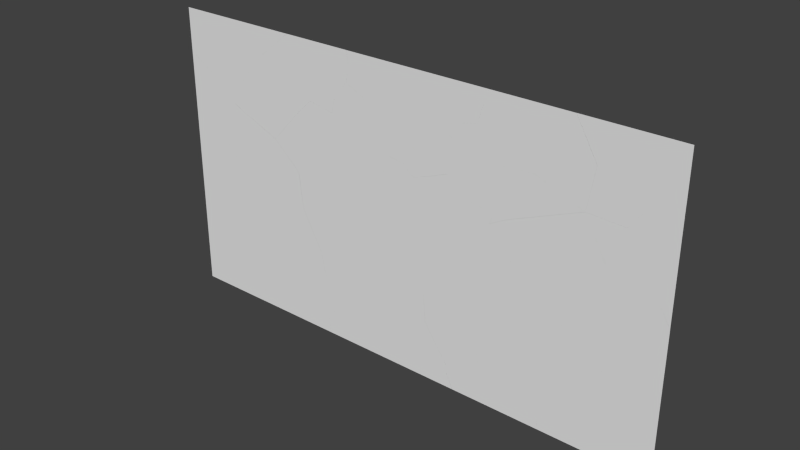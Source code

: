 # Source: shatterPlane.blend  (saved by Blender 2.70.0; exported with 4.5.12 LTS)
import bpy
from mathutils import Matrix  # noqa: F401  (used for matrix-valued properties, if any)

bpy.ops.wm.read_factory_settings(use_empty=True)
scene = bpy.context.scene
scene.name = 'Scene'

# ---- collections
col_collection_1 = bpy.data.collections.new('Collection 1'); scene.collection.children.link(col_collection_1)

# ---- world
world_world = bpy.data.worlds.new('World'); scene.world = world_world
world_world.color = (0.05088, 0.05088, 0.05088)
world_world.use_sun_shadow = False
world_world.sun_shadow_jitter_overblur = 0.0
world_world.cycles.sampling_method = 'MANUAL'
world_world.cycles.sample_map_resolution = 256

# ---- meshes
me_plane_053 = bpy.data.meshes.new('Plane.053')
me_plane_053.from_pydata([(0.09035, -9.404e-08, -0.00798), (0.04489, -2.934e-08, 0.03211), (-0.05701, 1.693e-08, 0.05427), (-0.002378, -8.535e-08, -0.06133), (-0.07418, 1.469e-07, -0.0002599), (0.03685, -8.902e-08, -0.03876)], [], [(0, 1, 2, 4, 3, 5)])
_uv = me_plane_053.uv_layers.new(name='UVMap')
_uv.uv.foreach_set('vector', [0.5009, 0.5008, 0.4953, 0.5096, 0.4828, 0.5144, 0.4807, 0.5025, 0.4895, 0.4891, 0.4943, 0.4941])
me_plane_053.use_remesh_preserve_volume = False
me_plane_053.use_remesh_preserve_attributes = False
me_plane_053.use_mirror_vertex_groups = False
me_plane_053.update()
me_plane_052 = bpy.data.meshes.new('Plane.052')
me_plane_052.from_pydata([(-0.01693, -1.835e-08, -0.06682), (-0.08402, -3.393e-08, 0.02877), (0.0887, -2.825e-08, -0.00606), (0.01689, 2.04e-07, 0.05501)], [], [(2, 3, 1, 0)])
_uv = me_plane_052.uv_layers.new(name='UVMap')
_uv.uv.foreach_set('vector', [0.4895, 0.4891, 0.4807, 0.5025, 0.4682, 0.4968, 0.4765, 0.4758])
me_plane_052.use_remesh_preserve_volume = False
me_plane_052.use_remesh_preserve_attributes = False
me_plane_052.use_mirror_vertex_groups = False
me_plane_052.update()
me_plane_051 = bpy.data.meshes.new('Plane.051')
me_plane_051.from_pydata([(0.005394, 1.409e-07, 0.08371), (-0.09817, -8.644e-08, -0.07758), (0.1218, -2.476e-08, -0.01896), (0.01992, 2.152e-08, 0.00319), (0.00274, 1.515e-07, -0.05134)], [], [(2, 0, 1, 4, 3)])
_uv = me_plane_051.uv_layers.new(name='UVMap')
_uv.uv.foreach_set('vector', [0.4953, 0.5096, 0.481, 0.532, 0.4682, 0.4968, 0.4807, 0.5025, 0.4828, 0.5144])
me_plane_051.use_remesh_preserve_volume = False
me_plane_051.use_remesh_preserve_attributes = False
me_plane_051.use_mirror_vertex_groups = False
me_plane_051.update()
me_plane_050 = bpy.data.meshes.new('Plane.050')
me_plane_050.from_pydata([(-0.1012, -2.251e-07, -0.009996), (0.0355, -2.283e-07, -0.06011), (0.1127, 2.465e-07, -0.0008554), (0.02863, 3.646e-07, 0.01735), (-0.008242, 3.543e-07, 0.08099)], [], [(2, 3, 4, 0, 1)])
_uv = me_plane_050.uv_layers.new(name='UVMap')
_uv.uv.foreach_set('vector', [0.5073, 0.534, 0.497, 0.538, 0.4924, 0.5519, 0.481, 0.532, 0.4978, 0.5211])
me_plane_050.use_remesh_preserve_volume = False
me_plane_050.use_remesh_preserve_attributes = False
me_plane_050.use_mirror_vertex_groups = False
me_plane_050.update()
me_plane_049 = bpy.data.meshes.new('Plane.049')
me_plane_049.from_pydata([(-0.1532, 8.591e-08, 0.06026), (0.008726, -1.445e-07, -0.08251), (-0.03674, -7.978e-08, -0.04241), (0.1014, 2.944e-09, 0.0334), (-0.01646, 8.265e-08, 0.01015), (0.06071, 5.575e-07, 0.0694)], [], [(3, 5, 4, 0, 2, 1)])
_uv = me_plane_049.uv_layers.new(name='UVMap')
_uv.uv.foreach_set('vector', [0.5123, 0.5262, 0.5073, 0.534, 0.4978, 0.5211, 0.481, 0.532, 0.4953, 0.5096, 0.5009, 0.5008])
me_plane_049.use_remesh_preserve_volume = False
me_plane_049.use_remesh_preserve_attributes = False
me_plane_049.use_mirror_vertex_groups = False
me_plane_049.update()
me_plane_048 = bpy.data.meshes.new('Plane.048')
me_plane_048.from_pydata([(0.09487, 1.066e-07, -0.04362), (-0.09379, -1.27e-07, -0.03614), (-0.001082, 2.043e-08, 0.07976)], [], [(0, 2, 1)])
_uv = me_plane_048.uv_layers.new(name='UVMap')
_uv.uv.foreach_set('vector', [0.5241, 0.4992, 0.5123, 0.5262, 0.5009, 0.5008])
me_plane_048.use_remesh_preserve_volume = False
me_plane_048.use_remesh_preserve_attributes = False
me_plane_048.use_mirror_vertex_groups = False
me_plane_048.update()
me_plane_047 = bpy.data.meshes.new('Plane.047')
me_plane_047.from_pydata([(0.004728, -1.495e-07, -0.04922), (0.09197, 1.915e-07, 0.02087), (-0.09669, -4.202e-08, 0.02835)], [], [(2, 0, 1)])
_uv = me_plane_047.uv_layers.new(name='UVMap')
_uv.uv.foreach_set('vector', [0.5009, 0.5008, 0.5134, 0.4838, 0.5241, 0.4992])
me_plane_047.use_remesh_preserve_volume = False
me_plane_047.use_remesh_preserve_attributes = False
me_plane_047.use_mirror_vertex_groups = False
me_plane_047.update()
me_plane_046 = bpy.data.meshes.new('Plane.046')
me_plane_046.from_pydata([(0.09763, -2.58e-07, 0.009167), (0.03323, 3.593e-07, -0.06866), (-0.003797, -1.505e-07, 0.08673), (-0.0573, -1.454e-07, 0.05595), (0.0126, 3.097e-07, -0.07707), (-0.08137, 1.14e-07, -0.04982)], [], [(3, 5, 4, 1, 0, 2)])
_uv = me_plane_046.uv_layers.new(name='UVMap')
_uv.uv.foreach_set('vector', [0.4943, 0.4941, 0.4914, 0.4709, 0.5029, 0.465, 0.5055, 0.4668, 0.5134, 0.4838, 0.5009, 0.5008])
me_plane_046.use_remesh_preserve_volume = False
me_plane_046.use_remesh_preserve_attributes = False
me_plane_046.use_mirror_vertex_groups = False
me_plane_046.update()
me_plane_045 = bpy.data.meshes.new('Plane.045')
me_plane_045.from_pydata([(0.03557, 1.054e-07, -0.07241), (-0.1018, -1.501e-07, 0.008817), (0.003792, -1.6e-07, 0.06958), (0.04302, -1.636e-07, 0.09215), (0.1129, 2.915e-07, -0.04087), (0.01895, 9.582e-08, -0.01362)], [], [(1, 0, 4, 5, 3, 2)])
_uv = me_plane_045.uv_layers.new(name='UVMap')
_uv.uv.foreach_set('vector', [0.4765, 0.4758, 0.4934, 0.4581, 0.5029, 0.465, 0.4914, 0.4709, 0.4943, 0.4941, 0.4895, 0.4891])
me_plane_045.use_remesh_preserve_volume = False
me_plane_045.use_remesh_preserve_attributes = False
me_plane_045.use_mirror_vertex_groups = False
me_plane_045.update()
me_plane_044 = bpy.data.meshes.new('Plane.044')
me_plane_044.from_pydata([(0.06022, 2.481e-07, 0.03136), (-0.07718, -7.347e-09, 0.1126), (0.1582, 4.838e-07, 0.07131), (0.1582, -4.646e-07, -0.05463), (-0.2109, 5.186e-09, 0.03566), (0.05455, 5.151e-07, -0.1208), (0.1376, 4.342e-07, 0.0629)], [], [(4, 5, 3, 2, 6, 0, 1)])
_uv = me_plane_044.uv_layers.new(name='UVMap')
_uv.uv.foreach_set('vector', [0.4601, 0.459, 0.4927, 0.4248, 0.5055, 0.4393, 0.5055, 0.4668, 0.5029, 0.465, 0.4934, 0.4581, 0.4765, 0.4758])
me_plane_044.use_remesh_preserve_volume = False
me_plane_044.use_remesh_preserve_attributes = False
me_plane_044.use_mirror_vertex_groups = False
me_plane_044.update()
me_plane_043 = bpy.data.meshes.new('Plane.043')
me_plane_043.from_pydata([(-0.53, -2.672e-07, 0.3015), (0.6769, 2.571e-07, 0.05674), (0.5575, 2.96e-07, -0.1822), (0.08967, 3.277e-07, -0.3765), (-0.4016, -2.142e-07, -0.02383), (-0.3475, -1.897e-07, -0.1745), (0.01196, 3.049e-07, -0.2364), (-0.2601, 1.995e-07, 0.4102), (0.08202, 2.454e-07, 0.1284), (0.4615, 7.384e-07, 0.0763), (0.4174, 7.645e-07, -0.08431)], [], [(1, 10, 9, 8, 7, 0, 4, 5, 6, 3, 2)])
_uv = me_plane_043.uv_layers.new(name='UVMap')
_uv.uv.foreach_set('vector', [0.7137, 0.6407, 0.6817, 0.6099, 0.6872, 0.645, 0.6405, 0.6564, 0.5984, 0.7181, 0.5652, 0.6943, 0.581, 0.6231, 0.5876, 0.5902, 0.6319, 0.5766, 0.6414, 0.546, 0.699, 0.5885])
me_plane_043.use_remesh_preserve_volume = False
me_plane_043.use_remesh_preserve_attributes = False
me_plane_043.use_mirror_vertex_groups = False
me_plane_043.update()
me_plane_042 = bpy.data.meshes.new('Plane.042')
me_plane_042.from_pydata([(-0.1113, -9.302e-07, 0.4982), (0.5083, -3.353e-07, -0.1797), (0.1328, -3.244e-07, -0.2465), (-0.3636, 6.123e-07, -0.04862), (-0.09616, 1.579e-07, -0.2333), (0.01704, -8.772e-07, 0.1729), (0.07121, -8.526e-07, 0.02227), (0.4306, -3.581e-07, -0.03962)], [], [(1, 7, 6, 5, 0, 3, 4, 2)])
_uv = me_plane_042.uv_layers.new(name='UVMap')
_uv.uv.foreach_set('vector', [0.6414, 0.546, 0.6319, 0.5766, 0.5876, 0.5902, 0.581, 0.6231, 0.5652, 0.6943, 0.5341, 0.5747, 0.567, 0.5343, 0.5952, 0.5314])
me_plane_042.use_remesh_preserve_volume = False
me_plane_042.use_remesh_preserve_attributes = False
me_plane_042.use_mirror_vertex_groups = False
me_plane_042.update()
me_plane_041 = bpy.data.meshes.new('Plane.041')
me_plane_041.from_pydata([(0.4559, -2.035e-07, 0.3336), (0.0803, -1.926e-07, 0.2668), (-0.2928, 8.016e-07, 0.1114), (-0.2771, -1.189e-07, -0.1858), (0.1596, 3.413e-07, -0.03697), (0.008481, 8.105e-07, 0.05679), (0.3909, -1.151e-06, 0.2053), (0.0924, -8.522e-08, -0.3923), (-0.09382, -1.022e-07, -0.2882)], [], [(3, 8, 7, 4, 5, 6, 0, 1, 2)])
_uv = me_plane_041.uv_layers.new(name='UVMap')
_uv.uv.foreach_set('vector', [0.5512, 0.4324, 0.5738, 0.41, 0.5967, 0.3872, 0.605, 0.4649, 0.5864, 0.4854, 0.6334, 0.5179, 0.6414, 0.546, 0.5952, 0.5314, 0.5493, 0.4974])
me_plane_041.use_remesh_preserve_volume = False
me_plane_041.use_remesh_preserve_attributes = False
me_plane_041.use_mirror_vertex_groups = False
me_plane_041.update()
me_plane_040 = bpy.data.meshes.new('Plane.040')
me_plane_040.from_pydata([(-0.1891, -1.221e-07, 0.04284), (-0.1018, 2.19e-07, 0.1129), (0.1029, 4.724e-07, 0.1048), (0.1185, -4.481e-07, -0.1924)], [], [(0, 3, 2, 1)])
_uv = me_plane_040.uv_layers.new(name='UVMap')
_uv.uv.foreach_set('vector', [0.5134, 0.4838, 0.5512, 0.4324, 0.5493, 0.4974, 0.5241, 0.4992])
me_plane_040.use_remesh_preserve_volume = False
me_plane_040.use_remesh_preserve_attributes = False
me_plane_040.use_mirror_vertex_groups = False
me_plane_040.update()
me_plane_039 = bpy.data.meshes.new('Plane.039')
me_plane_039.from_pydata([(-0.1634, 2.178e-07, -0.1354), (0.4144, -5.23e-07, 0.01186), (0.0413, 4.712e-07, -0.1435), (-0.08201, 4.137e-07, 0.2097), (-0.2594, 1.316e-07, -0.01199), (0.1854, -4.071e-08, 0.0251)], [], [(1, 5, 3, 4, 0, 2)])
_uv = me_plane_039.uv_layers.new(name='UVMap')
_uv.uv.foreach_set('vector', [0.5952, 0.5314, 0.567, 0.5343, 0.5341, 0.5747, 0.5123, 0.5262, 0.5241, 0.4992, 0.5493, 0.4974])
me_plane_039.use_remesh_preserve_volume = False
me_plane_039.use_remesh_preserve_attributes = False
me_plane_039.use_mirror_vertex_groups = False
me_plane_039.update()
me_plane_038 = bpy.data.meshes.new('Plane.038')
me_plane_038.from_pydata([(-0.1491, -3.401e-08, -0.1628), (-0.2964, 1.756e-07, -0.0329), (0.2829, 1.65e-07, 0.03206), (0.1055, -1.17e-07, -0.1897), (-0.0253, -3.392e-07, 0.1539), (-0.01913, -3.711e-07, 0.3493), (0.05456, 1.119e-06, 0.1235), (0.06477, 4.375e-07, -0.1537), (-0.01927, 5.557e-07, -0.1355), (-0.05614, 5.453e-07, -0.07183)], [], [(2, 6, 5, 4, 1, 0, 9, 8, 7, 3)])
_uv = me_plane_038.uv_layers.new(name='UVMap')
_uv.uv.foreach_set('vector', [0.5341, 0.5747, 0.506, 0.5947, 0.497, 0.644, 0.4962, 0.6013, 0.4629, 0.5604, 0.481, 0.532, 0.4924, 0.5519, 0.497, 0.538, 0.5073, 0.534, 0.5123, 0.5262])
me_plane_038.use_remesh_preserve_volume = False
me_plane_038.use_remesh_preserve_attributes = False
me_plane_038.use_mirror_vertex_groups = False
me_plane_038.update()
me_plane_037 = bpy.data.meshes.new('Plane.037')
me_plane_037.from_pydata([(-0.4615, -2.498e-07, -0.104), (-0.3082, 7.609e-07, -0.3601), (0.5233, -7.922e-07, 0.2517), (0.2711, 7.503e-07, -0.2952), (-0.0371, 2.46e-07, -0.1734), (-0.03093, 2.142e-07, 0.02204), (0.04276, 1.704e-06, -0.2037), (-0.2446, -2.887e-07, 0.1352), (-0.2356, -3.216e-07, 0.337), (0.06429, -3.147e-07, 0.2948), (0.2149, 1.954e-07, 0.1371)], [], [(2, 10, 9, 8, 7, 0, 1, 4, 5, 6, 3)])
_uv = me_plane_037.uv_layers.new(name='UVMap')
_uv.uv.foreach_set('vector', [0.5652, 0.6943, 0.5272, 0.6692, 0.5087, 0.7037, 0.4718, 0.7129, 0.4707, 0.6688, 0.444, 0.6165, 0.4629, 0.5604, 0.4962, 0.6013, 0.497, 0.644, 0.506, 0.5947, 0.5341, 0.5747])
me_plane_037.use_remesh_preserve_volume = False
me_plane_037.use_remesh_preserve_attributes = False
me_plane_037.use_mirror_vertex_groups = False
me_plane_037.update()
me_plane_036 = bpy.data.meshes.new('Plane.036')
me_plane_036.from_pydata([(-0.2906, -8.645e-07, 0.067), (0.02939, -3.955e-07, 0.1622), (0.278, -4.254e-07, 0.3454), (0.4313, 5.853e-07, 0.08932), (-0.1763, 1.545e-07, -0.2402), (-0.5378, -3.479e-07, -0.1298), (0.3103, 6.117e-07, -0.07297), (0.1032, -3.483e-07, -0.1278), (-0.03388, 1.598e-07, -0.2729)], [], [(3, 2, 1, 0, 5, 4, 8, 7, 6)])
_uv = me_plane_036.uv_layers.new(name='UVMap')
_uv.uv.foreach_set('vector', [0.4629, 0.5604, 0.444, 0.6165, 0.4134, 0.5764, 0.374, 0.5556, 0.3436, 0.5125, 0.3881, 0.4884, 0.4056, 0.4812, 0.4225, 0.513, 0.448, 0.525])
me_plane_036.use_remesh_preserve_volume = False
me_plane_036.use_remesh_preserve_attributes = False
me_plane_036.use_mirror_vertex_groups = False
me_plane_036.update()
me_plane_035 = bpy.data.meshes.new('Plane.035')
me_plane_035.from_pydata([(0.2582, 1.333e-07, 0.141), (0.2217, -7.846e-08, -0.1158), (0.1108, 3.43e-07, 0.271), (0.08796, -6.593e-08, -0.1928), (-0.01014, 3.694e-07, 0.1087), (-0.2172, -5.906e-07, 0.05386), (0.1546, -9.404e-08, -0.02025), (-0.3543, -8.247e-08, -0.09126)], [], [(0, 2, 4, 5, 7, 3, 1, 6)])
_uv = me_plane_035.uv_layers.new(name='UVMap')
_uv.uv.foreach_set('vector', [0.481, 0.532, 0.4629, 0.5604, 0.448, 0.525, 0.4225, 0.513, 0.4056, 0.4812, 0.4601, 0.459, 0.4765, 0.4758, 0.4682, 0.4968])
me_plane_035.use_remesh_preserve_volume = False
me_plane_035.use_remesh_preserve_attributes = False
me_plane_035.use_mirror_vertex_groups = False
me_plane_035.update()
me_plane_034 = bpy.data.meshes.new('Plane.034')
me_plane_034.from_pydata([(0.1673, -2.756e-07, -0.06252), (-0.2162, 7.308e-07, -0.293), (0.4986, -2.993e-07, 0.08264), (-0.0861, -3.212e-07, 0.2168), (0.05627, -3.158e-07, 0.1841), (-0.3128, 6.853e-07, -0.01371)], [], [(3, 5, 1, 0, 2, 4)])
_uv = me_plane_034.uv_layers.new(name='UVMap')
_uv.uv.foreach_set('vector', [0.3881, 0.4884, 0.3602, 0.4379, 0.3721, 0.3769, 0.4193, 0.4273, 0.4601, 0.459, 0.4056, 0.4812])
me_plane_034.use_remesh_preserve_volume = False
me_plane_034.use_remesh_preserve_attributes = False
me_plane_034.use_mirror_vertex_groups = False
me_plane_034.update()
me_plane_033 = bpy.data.meshes.new('Plane.033')
me_plane_033.from_pydata([(-0.2886, 1.538e-07, 0.09016), (0.08355, -7.604e-07, -0.2456), (0.0427, 1.301e-07, 0.2353), (0.3082, 6.401e-07, 0.07882), (-0.1908, -7.721e-07, -0.1737)], [], [(0, 4, 1, 3, 2)])
_uv = me_plane_033.uv_layers.new(name='UVMap')
_uv.uv.foreach_set('vector', [0.4193, 0.4273, 0.4313, 0.3696, 0.4651, 0.3538, 0.4927, 0.4248, 0.4601, 0.459])
me_plane_033.use_remesh_preserve_volume = False
me_plane_033.use_remesh_preserve_attributes = False
me_plane_033.use_mirror_vertex_groups = False
me_plane_033.update()
me_plane_032 = bpy.data.meshes.new('Plane.032')
me_plane_032.from_pydata([(-0.04985, -6.035e-08, 0.2247), (-0.1142, 5.569e-07, 0.1468), (-0.1142, -3.915e-07, 0.02089), (0.2577, -3.863e-07, -0.01056), (-0.2179, 5.882e-07, -0.04533), (-0.07704, -3.551e-07, -0.2021)], [], [(4, 5, 3, 0, 1, 2)])
_uv = me_plane_032.uv_layers.new(name='UVMap')
_uv.uv.foreach_set('vector', [0.4927, 0.4248, 0.51, 0.3905, 0.5512, 0.4324, 0.5134, 0.4838, 0.5055, 0.4668, 0.5055, 0.4393])
me_plane_032.use_remesh_preserve_volume = False
me_plane_032.use_remesh_preserve_attributes = False
me_plane_032.use_mirror_vertex_groups = False
me_plane_032.update()
me_plane_031 = bpy.data.meshes.new('Plane.031')
me_plane_031.from_pydata([(0.06452, -3.073e-08, 0.1886), (-0.2702, 4.66e-10, -0.00286), (0.2478, -1.404e-08, 0.08617), (-0.1549, 2.352e-08, -0.1444), (0.09468, 2.59e-08, -0.159)], [], [(1, 3, 4, 2, 0)])
_uv = me_plane_031.uv_layers.new(name='UVMap')
_uv.uv.foreach_set('vector', [0.51, 0.3905, 0.5242, 0.3596, 0.5549, 0.3564, 0.5738, 0.41, 0.5512, 0.4324])
me_plane_031.use_remesh_preserve_volume = False
me_plane_031.use_remesh_preserve_attributes = False
me_plane_031.use_mirror_vertex_groups = False
me_plane_031.update()
me_plane_030 = bpy.data.meshes.new('Plane.030')
me_plane_030.from_pydata([(-0.181, 1.377e-07, -0.2228), (0.183, 1.241e-07, -0.1392), (0.1876, 7.305e-08, 0.1741), (0.001385, 5.609e-08, 0.2782), (-0.4014, 9.365e-08, 0.04769), (0.3432, -3.835e-07, 0.002651), (-0.1518, 9.603e-08, 0.03309)], [], [(4, 0, 1, 5, 2, 3, 6)])
_uv = me_plane_030.uv_layers.new(name='UVMap')
_uv.uv.foreach_set('vector', [0.5242, 0.3596, 0.5513, 0.3004, 0.5961, 0.3187, 0.6158, 0.3497, 0.5967, 0.3872, 0.5738, 0.41, 0.5549, 0.3564])
me_plane_030.use_remesh_preserve_volume = False
me_plane_030.use_remesh_preserve_attributes = False
me_plane_030.use_mirror_vertex_groups = False
me_plane_030.update()
me_plane_029 = bpy.data.meshes.new('Plane.029')
me_plane_029.from_pydata([(0.3417, 5.726e-07, -0.1584), (-0.3595, 4.839e-08, 0.08578), (-0.1349, 1.449e-06, 0.4102), (0.005944, 5.055e-07, 0.2535), (-0.08459, 6.633e-08, -0.02433), (0.1213, 5.286e-07, 0.112), (0.01361, -3.259e-06, -0.4281)], [], [(1, 4, 6, 0, 5, 3, 2)])
_uv = me_plane_029.uv_layers.new(name='UVMap')
_uv.uv.foreach_set('vector', [0.4651, 0.3538, 0.4989, 0.3297, 0.511, 0.2414, 0.5513, 0.3004, 0.5242, 0.3596, 0.51, 0.3905, 0.4927, 0.4248])
me_plane_029.use_remesh_preserve_volume = False
me_plane_029.use_remesh_preserve_attributes = False
me_plane_029.use_mirror_vertex_groups = False
me_plane_029.update()
me_plane_028 = bpy.data.meshes.new('Plane.028')
me_plane_028.from_pydata([(-0.2096, 1.446e-07, 0.2847), (-0.03116, 1.184e-06, -0.1465), (0.06536, 1.626e-07, 0.1745), (0.1636, -3.163e-06, -0.2292), (0.002902, 1.207e-06, -0.2901)], [], [(1, 4, 3, 2, 0)])
_uv = me_plane_028.uv_layers.new(name='UVMap')
_uv.uv.foreach_set('vector', [0.487, 0.2595, 0.4912, 0.2281, 0.511, 0.2414, 0.4989, 0.3297, 0.4651, 0.3538])
me_plane_028.use_remesh_preserve_volume = False
me_plane_028.use_remesh_preserve_attributes = False
me_plane_028.use_mirror_vertex_groups = False
me_plane_028.update()
me_plane_027 = bpy.data.meshes.new('Plane.027')
me_plane_027.from_pydata([(-0.1015, -1.202e-07, 0.4403), (-0.485, 8.863e-07, 0.2098), (0.2706, -1.034e-06, 0.1045), (0.449, 4.775e-09, -0.3267), (-0.003708, -1.046e-06, 0.1765), (-0.1546, 4.592e-07, -0.1422), (0.1188, -4.73e-07, -0.3678)], [], [(1, 5, 6, 3, 2, 4, 0)])
_uv = me_plane_027.uv_layers.new(name='UVMap')
_uv.uv.foreach_set('vector', [0.3721, 0.3769, 0.4128, 0.2999, 0.4464, 0.2505, 0.487, 0.2595, 0.4651, 0.3538, 0.4313, 0.3696, 0.4193, 0.4273])
me_plane_027.use_remesh_preserve_volume = False
me_plane_027.use_remesh_preserve_attributes = False
me_plane_027.use_mirror_vertex_groups = False
me_plane_027.update()
me_plane_026 = bpy.data.meshes.new('Plane.026')
me_plane_026.from_pydata([(0.4159, 2.801e-08, -0.7647), (-0.1628, 7.162e-07, 0.9582), (-0.492, 2.801e-08, -0.7647), (-0.4001, 7.588e-07, 0.6967), (-0.6406, 7.773e-07, 0.5832), (0.7712, -1.653e-07, 0.4217), (0.4804, -6.098e-07, 0.1765), (0.2759, -6.587e-08, -0.1885), (0.2378, -2.411e-08, -0.4448), (0.07556, 3.519e-07, 0.2207), (0.01865, -7.794e-08, -0.1144), (-0.3603, -5.343e-07, -0.287), (-0.5202, -9.825e-09, -0.5325), (0.1676, 2.891e-07, 0.6062), (0.441, -6.43e-07, 0.3806)], [], [(2, 0, 8, 7, 6, 5, 14, 13, 1, 3, 4, 9, 10, 11, 12)])
_uv = me_plane_026.uv_layers.new(name='UVMap')
_uv.uv.foreach_set('vector', [0.3316, 5.96e-08, 0.4433, 5.96e-08, 0.4214, 0.06998, 0.4261, 0.126, 0.4512, 0.2059, 0.487, 0.2595, 0.4464, 0.2505, 0.4128, 0.2999, 0.3721, 0.3769, 0.3429, 0.3197, 0.3133, 0.2948, 0.4014, 0.2155, 0.3944, 0.1422, 0.3478, 0.1045, 0.3281, 0.0508])
me_plane_026.use_remesh_preserve_volume = False
me_plane_026.use_remesh_preserve_attributes = False
me_plane_026.use_mirror_vertex_groups = False
me_plane_026.update()
me_plane_025 = bpy.data.meshes.new('Plane.025')
me_plane_025.from_pydata([(-0.5619, 3.197e-07, -0.5117), (0.3162, -3.885e-07, 0.8617), (0.8506, 3.197e-07, -0.5117), (0.3552, -3.126e-07, 0.3961), (0.7305, 1.229e-06, -0.1441), (0.7506, -1.975e-07, -0.3107), (-0.2066, 1.264e-07, 0.6748), (-0.4974, -3.181e-07, 0.4296), (-0.7019, 2.259e-07, 0.06457), (-0.74, 2.676e-07, -0.1917), (-0.01187, -4.22e-06, 0.5921), (-0.1725, 1.498e-07, 0.5312)], [], [(0, 2, 5, 4, 3, 1, 10, 11, 6, 7, 8, 9)])
_uv = me_plane_025.uv_layers.new(name='UVMap')
_uv.uv.foreach_set('vector', [0.4433, 5.96e-08, 0.6171, 5.96e-08, 0.6048, 0.04397, 0.6023, 0.08039, 0.5562, 0.1986, 0.5513, 0.3004, 0.511, 0.2414, 0.4912, 0.2281, 0.487, 0.2595, 0.4512, 0.2059, 0.4261, 0.126, 0.4214, 0.06998])
me_plane_025.use_remesh_preserve_volume = False
me_plane_025.use_remesh_preserve_attributes = False
me_plane_025.use_mirror_vertex_groups = False
me_plane_025.update()
me_plane_024 = bpy.data.meshes.new('Plane.024')
me_plane_024.from_pydata([(-0.7592, -3.224e-07, 0.7698), (-0.3952, -3.36e-07, 0.8533), (1.195, 3.858e-07, -0.6037), (0.08919, -2.856e-07, 0.5443), (1.187, -1.186e-07, -0.4811), (-0.2247, 3.858e-07, -0.6037), (-0.7201, -2.465e-07, 0.3042), (0.2234, 3.051e-07, -0.1082), (0.6116, -1.696e-07, -0.1681), (-0.3448, 1.295e-06, -0.2361), (-0.3248, -1.314e-07, -0.4026)], [], [(5, 2, 4, 8, 7, 3, 1, 0, 6, 9, 10)])
_uv = me_plane_024.uv_layers.new(name='UVMap')
_uv.uv.foreach_set('vector', [0.6171, 5.96e-08, 0.7918, 1.192e-07, 0.7908, 0.02681, 0.72, 0.09527, 0.6722, 0.1084, 0.6557, 0.2511, 0.5961, 0.3187, 0.5513, 0.3004, 0.5562, 0.1986, 0.6023, 0.08039, 0.6048, 0.04397])
me_plane_024.use_remesh_preserve_volume = False
me_plane_024.use_remesh_preserve_attributes = False
me_plane_024.use_mirror_vertex_groups = False
me_plane_024.update()
me_plane_023 = bpy.data.meshes.new('Plane.023')
me_plane_023.from_pydata([(-0.4127, 9.373e-08, -0.1014), (0.07165, 1.441e-07, -0.4105), (-0.4082, 4.269e-08, 0.2119), (0.429, -4.561e-07, 0.3001), (0.2111, 1.05e-07, -0.1706), (-0.2526, -4.138e-07, 0.04041)], [], [(2, 5, 0, 1, 4, 3)])
_uv = me_plane_023.uv_layers.new(name='UVMap')
_uv.uv.foreach_set('vector', [0.5967, 0.3872, 0.6158, 0.3497, 0.5961, 0.3187, 0.6557, 0.2511, 0.6729, 0.3036, 0.6997, 0.4065])
me_plane_023.use_remesh_preserve_volume = False
me_plane_023.use_remesh_preserve_attributes = False
me_plane_023.use_mirror_vertex_groups = False
me_plane_023.update()
me_plane_022 = bpy.data.meshes.new('Plane.022')
me_plane_022.from_pydata([(0.9624, 6.616e-07, -0.2956), (0.7128, 7.433e-07, -0.7972), (0.732, -3.53e-07, -0.01503), (0.2564, -3.781e-07, 0.1392), (-0.1127, -4.749e-07, 0.7334), (-0.5805, -4.433e-07, 0.5392), (-0.8769, 1.015e-07, 0.1686), (-1.028, 5.707e-07, 0.2624), (-0.6455, -1.391e-06, 0.4109), (-0.944, -3.25e-07, -0.1867), (-0.1068, -8.239e-07, -0.09849), (0.1469, -7.833e-07, -0.3471), (0.456, -2.454e-07, -0.6752)], [], [(9, 10, 11, 12, 1, 0, 2, 3, 4, 5, 8, 7, 6)])
_uv = me_plane_022.uv_layers.new(name='UVMap')
_uv.uv.foreach_set('vector', [0.5967, 0.3872, 0.6997, 0.4065, 0.7309, 0.3521, 0.769, 0.2804, 0.8005, 0.2537, 0.8312, 0.3634, 0.8029, 0.4248, 0.7444, 0.4585, 0.699, 0.5885, 0.6414, 0.546, 0.6334, 0.5179, 0.5864, 0.4854, 0.605, 0.4649])
me_plane_022.use_remesh_preserve_volume = False
me_plane_022.use_remesh_preserve_attributes = False
me_plane_022.use_mirror_vertex_groups = False
me_plane_022.update()
me_plane_021 = bpy.data.meshes.new('Plane.021')
me_plane_021.from_pydata([(-0.6542, 1.222e-09, 0.2423), (0.5228, 9.682e-07, 0.2542), (0.4578, -4.266e-07, -0.1052), (0.8377, 5.923e-07, -0.412), (0.4436, 1.683e-07, -0.7831), (-0.2968, -5.99e-07, 0.9529), (-0.04307, -5.585e-07, 0.7043), (0.2661, -2.058e-08, 0.3761), (-0.52, 5.92e-07, -0.4102), (-0.1317, 1.173e-07, -0.4701), (-0.5148, -3.786e-08, 0.4822)], [], [(5, 10, 0, 8, 9, 4, 3, 2, 1, 7, 6)])
_uv = me_plane_021.uv_layers.new(name='UVMap')
_uv.uv.foreach_set('vector', [0.6997, 0.4065, 0.6729, 0.3036, 0.6557, 0.2511, 0.6722, 0.1084, 0.72, 0.09527, 0.7908, 0.02681, 0.8393, 0.108, 0.7925, 0.1751, 0.8005, 0.2537, 0.769, 0.2804, 0.7309, 0.3521])
me_plane_021.use_remesh_preserve_volume = False
me_plane_021.use_remesh_preserve_attributes = False
me_plane_021.use_mirror_vertex_groups = False
me_plane_021.update()
me_plane_020 = bpy.data.meshes.new('Plane.020')
me_plane_020.from_pydata([(1.018, 4.243e-08, -0.6106), (-0.674, 4.243e-08, -0.6106), (-0.3538, 2.562e-07, 1.051), (0.1314, -6.446e-07, 0.6327), (0.124, -8.599e-08, 0.1777), (0.7627, 4.216e-07, 0.03551), (0.8139, -4.644e-07, -0.4733), (-0.6033, 3.379e-07, 0.5492), (-0.6684, -1.057e-06, 0.1899), (-0.2885, -3.799e-08, -0.1169), (-0.6826, -4.62e-07, -0.488)], [], [(1, 0, 6, 5, 4, 3, 2, 7, 8, 9, 10)])
_uv = me_plane_020.uv_layers.new(name='UVMap')
_uv.uv.foreach_set('vector', [0.7918, 1.192e-07, 1.0, 5.96e-08, 0.9749, 0.03002, 0.9686, 0.1413, 0.89, 0.1724, 0.8909, 0.2719, 0.8312, 0.3634, 0.8005, 0.2537, 0.7925, 0.1751, 0.8393, 0.108, 0.7908, 0.02681])
me_plane_020.use_remesh_preserve_volume = False
me_plane_020.use_remesh_preserve_attributes = False
me_plane_020.use_mirror_vertex_groups = False
me_plane_020.update()
me_plane_019 = bpy.data.meshes.new('Plane.019')
me_plane_019.from_pydata([(0.3577, 3.158e-07, -1.028), (-0.5286, -3.712e-07, 0.2154), (-0.5361, 1.874e-07, -0.2396), (0.1026, 6.95e-07, -0.3818), (0.1539, -1.91e-07, -0.8906), (0.3577, 4.877e-08, 0.6112), (-0.1323, 4.341e-08, 0.6441)], [], [(0, 5, 6, 1, 2, 3, 4)])
_uv = me_plane_019.uv_layers.new(name='UVMap')
_uv.uv.foreach_set('vector', [1.0, 5.96e-08, 1.0, 0.3585, 0.9397, 0.3657, 0.8909, 0.2719, 0.89, 0.1724, 0.9686, 0.1413, 0.9749, 0.03002])
me_plane_019.use_remesh_preserve_volume = False
me_plane_019.use_remesh_preserve_attributes = False
me_plane_019.use_mirror_vertex_groups = False
me_plane_019.update()
me_plane_018 = bpy.data.meshes.new('Plane.018')
me_plane_018.from_pydata([(0.6352, -2.548e-09, 0.2472), (-0.2475, -5.658e-07, 0.7311), (0.4656, -4.564e-08, 0.5117), (-0.4468, 2.488e-08, 0.07886), (-0.7363, 5.798e-07, -0.3536), (-0.2511, -3.21e-07, -0.7718), (0.6352, 9.899e-08, -0.376), (0.1452, 9.363e-08, -0.3431)], [], [(6, 0, 2, 1, 3, 4, 5, 7)])
_uv = me_plane_018.uv_layers.new(name='UVMap')
_uv.uv.foreach_set('vector', [1.0, 0.3585, 1.0, 0.4948, 0.9791, 0.5527, 0.8914, 0.6007, 0.8669, 0.458, 0.8312, 0.3634, 0.8909, 0.2719, 0.9397, 0.3657])
me_plane_018.use_remesh_preserve_volume = False
me_plane_018.use_remesh_preserve_attributes = False
me_plane_018.use_mirror_vertex_groups = False
me_plane_018.update()
me_plane_017 = bpy.data.meshes.new('Plane.017')
me_plane_017.from_pydata([(0.6802, -8.361e-08, 0.5132), (-0.7741, -8.361e-08, 0.5132), (0.2256, 6.474e-08, -0.3973), (0.004694, 1.141e-07, -0.7002), (-0.4505, 7.587e-09, -0.04657), (-0.5559, 1.099e-07, -0.6746), (0.6802, 3.114e-08, -0.1911)], [], [(1, 4, 5, 3, 2, 6, 0)])
_uv = me_plane_017.uv_layers.new(name='UVMap')
_uv.uv.foreach_set('vector', [0.8211, 1.0, 0.8609, 0.8776, 0.8479, 0.7402, 0.9169, 0.7346, 0.9441, 0.8008, 1.0, 0.8459, 1.0, 1.0])
me_plane_017.use_remesh_preserve_volume = False
me_plane_017.use_remesh_preserve_attributes = False
me_plane_017.use_mirror_vertex_groups = False
me_plane_017.update()
me_plane_016 = bpy.data.meshes.new('Plane.016')
me_plane_016.from_pydata([(0.3591, 1.292e-07, 0.8012), (0.7125, -2.513e-07, 0.1634), (0.5132, 3.394e-07, -0.4889), (0.2236, 8.943e-07, -0.9214), (-0.006723, -1.203e-07, -0.6408), (-0.4823, -1.454e-07, -0.4866), (-0.7321, -2.811e-07, 0.3466), (-0.8514, -2.422e-07, 0.1076)], [], [(7, 5, 4, 3, 2, 1, 0, 6)])
_uv = me_plane_016.uv_layers.new(name='UVMap')
_uv.uv.foreach_set('vector', [0.699, 0.5885, 0.7444, 0.4585, 0.8029, 0.4248, 0.8312, 0.3634, 0.8669, 0.458, 0.8914, 0.6007, 0.8479, 0.7402, 0.7137, 0.6407])
me_plane_016.use_remesh_preserve_volume = False
me_plane_016.use_remesh_preserve_attributes = False
me_plane_016.use_mirror_vertex_groups = False
me_plane_016.update()
me_plane_015 = bpy.data.meshes.new('Plane.015')
me_plane_015.from_pydata([(0.4384, 2.953e-07, -0.8519), (-0.01621, 6.738e-08, 0.5472), (-0.2371, 1.167e-07, 0.2443), (-0.7977, 1.126e-07, 0.2699), (-0.4442, -2.68e-07, -0.3679), (0.2688, 2.522e-07, -0.5874), (0.4384, 3.378e-08, 0.7534)], [], [(6, 1, 2, 3, 4, 5, 0)])
_uv = me_plane_015.uv_layers.new(name='UVMap')
_uv.uv.foreach_set('vector', [1.0, 0.8459, 0.9441, 0.8008, 0.9169, 0.7346, 0.8479, 0.7402, 0.8914, 0.6007, 0.9791, 0.5527, 1.0, 0.4948])
me_plane_015.use_remesh_preserve_volume = False
me_plane_015.use_remesh_preserve_attributes = False
me_plane_015.use_mirror_vertex_groups = False
me_plane_015.update()
me_plane_014 = bpy.data.meshes.new('Plane.014')
me_plane_014.from_pydata([(0.6235, -2.353e-07, 0.5386), (0.9471, -1.441e-07, -0.02114), (0.8417, -4.177e-08, -0.6492), (-0.5248, -2.353e-07, 0.5386), (-0.7461, -1.126e-06, 0.05911), (-0.6794, -1.96e-07, 0.2975), (-1.407, -1.938e-07, -0.1053), (-0.7579, -7.903e-08, -0.4205), (0.1099, 8.815e-07, -0.3689)], [], [(3, 5, 4, 6, 7, 8, 2, 1, 0)])
_uv = me_plane_014.uv_layers.new(name='UVMap')
_uv.uv.foreach_set('vector', [0.6798, 1.0, 0.6608, 0.9472, 0.6526, 0.8951, 0.5713, 0.8592, 0.6511, 0.7902, 0.7579, 0.8015, 0.8479, 0.7402, 0.8609, 0.8776, 0.8211, 1.0])
me_plane_014.use_remesh_preserve_volume = False
me_plane_014.use_remesh_preserve_attributes = False
me_plane_014.use_mirror_vertex_groups = False
me_plane_014.update()
me_plane_013 = bpy.data.meshes.new('Plane.013')
me_plane_013.from_pydata([(1.427, 3.448e-07, -0.0004971), (-0.8673, 2.581e-07, 0.5319), (-1.211, -6.449e-07, 0.1272), (-0.8707, -5.899e-07, -0.2104), (0.3361, -6.558e-08, -0.4552), (-0.8211, 1.928e-07, 0.5434), (-0.1723, 3.075e-07, 0.2282), (0.6955, 1.268e-06, 0.2798), (-0.6009, -1.232e-07, -0.1016), (-0.2587, -7.725e-08, -0.3835), (0.1207, 4.157e-07, -0.4356), (0.07663, 4.419e-07, -0.5962)], [], [(0, 7, 6, 5, 1, 2, 3, 8, 9, 10, 11, 4)])
_uv = me_plane_013.uv_layers.new(name='UVMap')
_uv.uv.foreach_set('vector', [0.8479, 0.7402, 0.7579, 0.8015, 0.6511, 0.7902, 0.5713, 0.8592, 0.5656, 0.8566, 0.5233, 0.7681, 0.5652, 0.6943, 0.5984, 0.7181, 0.6405, 0.6564, 0.6872, 0.645, 0.6817, 0.6099, 0.7137, 0.6407])
me_plane_013.use_remesh_preserve_volume = False
me_plane_013.use_remesh_preserve_attributes = False
me_plane_013.use_mirror_vertex_groups = False
me_plane_013.update()
me_plane_012 = bpy.data.meshes.new('Plane.012')
me_plane_012.from_pydata([(-1.07, 2.189e-07, 0.3887), (0.3816, 3.257e-07, -0.2667), (0.03828, -5.773e-07, -0.6713), (1.31, 2.189e-07, 0.3887), (-1.09, 2.937e-07, -0.07052), (-1.041, -2.363e-07, 0.209), (1.088, -6.719e-07, -0.09079), (1.155, 2.582e-07, 0.1476), (0.4279, 2.604e-07, -0.2552), (-0.5704, -1.23e-07, -0.486), (-0.8042, -1.692e-07, -0.2023)], [], [(0, 5, 4, 10, 9, 2, 1, 8, 6, 7, 3)])
_uv = me_plane_012.uv_layers.new(name='UVMap')
_uv.uv.foreach_set('vector', [0.387, 1.0, 0.3906, 0.9607, 0.3845, 0.8995, 0.4197, 0.8707, 0.4485, 0.8087, 0.5233, 0.7681, 0.5656, 0.8566, 0.5713, 0.8592, 0.6526, 0.8951, 0.6608, 0.9472, 0.6798, 1.0])
me_plane_012.use_remesh_preserve_volume = False
me_plane_012.use_remesh_preserve_attributes = False
me_plane_012.use_mirror_vertex_groups = False
me_plane_012.update()
me_plane_011 = bpy.data.meshes.new('Plane.011')
me_plane_011.from_pydata([(-0.04472, 6.832e-08, -0.6581), (0.6001, -5.291e-07, 0.03525), (0.94, -4.741e-07, -0.3024), (-0.3056, 4.69e-07, -0.1436), (-0.532, -5.711e-08, 0.1118), (-0.7385, 3.822e-07, 0.389), (-0.5285, 3.419e-07, 0.6361), (-0.008624, -7.483e-08, 0.2206), (-0.2424, -1.211e-07, 0.5043), (0.1721, 2.935e-08, -0.4189), (0.1812, -3.532e-09, -0.2171), (0.481, 3.353e-09, -0.2593), (0.6317, 5.135e-07, -0.417)], [], [(1, 7, 8, 6, 5, 4, 3, 0, 9, 10, 11, 12, 2)])
_uv = me_plane_011.uv_layers.new(name='UVMap')
_uv.uv.foreach_set('vector', [0.5233, 0.7681, 0.4485, 0.8087, 0.4197, 0.8707, 0.3845, 0.8995, 0.3587, 0.8455, 0.3841, 0.7849, 0.4119, 0.729, 0.444, 0.6165, 0.4707, 0.6688, 0.4718, 0.7129, 0.5087, 0.7037, 0.5272, 0.6692, 0.5652, 0.6943])
me_plane_011.use_remesh_preserve_volume = False
me_plane_011.use_remesh_preserve_attributes = False
me_plane_011.use_mirror_vertex_groups = False
me_plane_011.update()
me_plane_010 = bpy.data.meshes.new('Plane.010')
me_plane_010.from_pydata([(0.3817, -7.172e-07, -0.4254), (0.7017, -2.483e-07, -0.3302), (0.9504, -2.781e-07, -0.147), (-0.9575, 1.897e-07, -0.04506), (-0.502, 7.397e-07, -0.4475), (-0.4438, -1.393e-07, -0.9995), (0.1346, -2.007e-07, -0.6222), (-0.1833, -1.794e-07, -0.7528), (0.6895, 1.225e-07, 0.3675), (0.4631, -4.036e-07, 0.6229), (0.2567, 3.571e-08, 0.9001), (-0.5383, 5.992e-07, 0.4148), (-0.2236, 5.494e-07, 0.7209), (0.1893, -4.079e-07, 0.6492)], [], [(5, 7, 6, 0, 1, 2, 8, 9, 10, 13, 12, 11, 3, 4)])
_uv = me_plane_010.uv_layers.new(name='UVMap')
_uv.uv.foreach_set('vector', [0.2725, 0.43, 0.3045, 0.484, 0.3436, 0.5125, 0.374, 0.5556, 0.4134, 0.5764, 0.444, 0.6165, 0.4119, 0.729, 0.3841, 0.7849, 0.3587, 0.8455, 0.3504, 0.7906, 0.2996, 0.8063, 0.2609, 0.7393, 0.2093, 0.6388, 0.2653, 0.5507])
me_plane_010.use_remesh_preserve_volume = False
me_plane_010.use_remesh_preserve_attributes = False
me_plane_010.use_mirror_vertex_groups = False
me_plane_010.update()
me_plane_009 = bpy.data.meshes.new('Plane.009')
me_plane_009.from_pydata([(0.3538, 7.855e-07, -0.1648), (0.1164, 8.281e-07, -0.4263), (-0.456, -7.074e-07, 0.07813), (-0.124, 8.466e-07, -0.5398), (0.4839, -2.665e-07, 0.345), (0.1223, -7.689e-07, 0.4554), (-0.1955, -7.476e-07, 0.3248), (0.2572, 7.4e-07, 0.1145)], [], [(3, 1, 0, 7, 4, 5, 6, 2)])
_uv = me_plane_009.uv_layers.new(name='UVMap')
_uv.uv.foreach_set('vector', [0.3133, 0.2948, 0.3429, 0.3197, 0.3721, 0.3769, 0.3602, 0.4379, 0.3881, 0.4884, 0.3436, 0.5125, 0.3045, 0.484, 0.2725, 0.43])
me_plane_009.use_remesh_preserve_volume = False
me_plane_009.use_remesh_preserve_attributes = False
me_plane_009.use_mirror_vertex_groups = False
me_plane_009.update()
me_plane_008 = bpy.data.meshes.new('Plane.008')
me_plane_008.from_pydata([(-0.1736, -1.249e-06, 0.5546), (-0.8674, 2.444e-07, 0.3112), (-0.2971, 3.252e-07, -0.1848), (0.1981, 1.73e-07, 0.7495), (0.2563, -7.06e-07, 0.1975), (0.5883, 8.48e-07, -0.4204), (0.6792, -5.813e-08, -0.8055), (0.1968, -8.206e-08, -0.6586), (-0.07137, 3.493e-07, -0.3328)], [], [(2, 8, 7, 6, 5, 4, 3, 0, 1)])
_uv = me_plane_008.uv_layers.new(name='UVMap')
_uv.uv.foreach_set('vector', [0.2044, 0.3464, 0.2322, 0.314, 0.2652, 0.2427, 0.3245, 0.2106, 0.3133, 0.2948, 0.2725, 0.43, 0.2653, 0.5507, 0.2196, 0.5081, 0.1342, 0.4549])
me_plane_008.use_remesh_preserve_volume = False
me_plane_008.use_remesh_preserve_attributes = False
me_plane_008.use_mirror_vertex_groups = False
me_plane_008.update()
me_plane_007 = bpy.data.meshes.new('Plane.007')
me_plane_007.from_pydata([(-1.081, -9.353e-08, -0.6516), (-0.5077, 1.329e-07, 0.932), (-0.704, 1.872e-07, 0.5986), (-0.5978, -2.146e-07, 0.09181), (-0.8106, -1.446e-07, -0.3384), (0.5263, -9.353e-08, -0.6516), (0.3777, 6.558e-07, 0.6963), (0.4685, -2.504e-07, 0.3112), (-0.01378, -2.743e-07, 0.4581), (-0.282, 1.57e-07, 0.7839), (1.094, 2.304e-07, 0.3338), (1.037, -1.995e-07, -0.001283), (0.658, -6.558e-07, -0.1739), (0.4981, -1.314e-07, -0.4194)], [], [(0, 5, 13, 12, 11, 10, 6, 7, 8, 9, 1, 2, 3, 4)])
_uv = me_plane_007.uv_layers.new(name='UVMap')
_uv.uv.foreach_set('vector', [0.1338, 2.98e-08, 0.3316, 5.96e-08, 0.3281, 0.0508, 0.3478, 0.1045, 0.3944, 0.1422, 0.4014, 0.2155, 0.3133, 0.2948, 0.3245, 0.2106, 0.2652, 0.2427, 0.2322, 0.314, 0.2044, 0.3464, 0.1802, 0.2735, 0.1933, 0.1626, 0.1671, 0.0685])
me_plane_007.use_remesh_preserve_volume = False
me_plane_007.use_remesh_preserve_attributes = False
me_plane_007.use_mirror_vertex_groups = False
me_plane_007.update()
me_plane_006 = bpy.data.meshes.new('Plane.006')
me_plane_006.from_pydata([(-0.5885, 1.921e-07, -0.7676), (-0.5885, -8.923e-08, 0.959), (0.4993, 1.921e-07, -0.7676), (0.9826, 7.094e-08, -0.02413), (0.7698, 1.41e-07, -0.4544), (-0.4888, -1.024e-07, 1.04), (0.4821, 4.808e-08, 0.1162), (0.2758, -2.076e-08, 0.5388), (0.05334, -5.651e-07, 0.9062)], [], [(0, 2, 4, 3, 6, 7, 8, 5, 1)])
_uv = me_plane_006.uv_layers.new(name='UVMap')
_uv.uv.foreach_set('vector', [5.96e-08, 2.98e-08, 0.1338, 2.98e-08, 0.1671, 0.0685, 0.1933, 0.1626, 0.1317, 0.1933, 0.1063, 0.2857, 0.07896, 0.3661, 0.01226, 0.3954, 5.96e-08, 0.3776])
me_plane_006.use_remesh_preserve_volume = False
me_plane_006.use_remesh_preserve_attributes = False
me_plane_006.use_mirror_vertex_groups = False
me_plane_006.update()
me_plane_005 = bpy.data.meshes.new('Plane.005')
me_plane_005.from_pydata([(-0.4591, -3.623e-07, 0.5342), (-0.3495, -4.302e-07, 0.9514), (0.08923, 1.365e-07, 0.4461), (0.6595, 2.173e-07, -0.04992), (0.4632, 2.717e-07, -0.3832), (0.5694, -1.302e-07, -0.8901), (-0.9021, -3.036e-07, 0.1741), (0.06885, -1.531e-07, -0.7497), (-0.1374, -2.219e-07, -0.3272), (-0.3599, -7.663e-07, 0.04029)], [], [(6, 9, 8, 7, 5, 4, 3, 2, 1, 0)])
_uv = me_plane_005.uv_layers.new(name='UVMap')
_uv.uv.foreach_set('vector', [0.01226, 0.3954, 0.07896, 0.3661, 0.1063, 0.2857, 0.1317, 0.1933, 0.1933, 0.1626, 0.1802, 0.2735, 0.2044, 0.3464, 0.1342, 0.4549, 0.08024, 0.5654, 0.06677, 0.4741])
me_plane_005.use_remesh_preserve_volume = False
me_plane_005.use_remesh_preserve_attributes = False
me_plane_005.use_mirror_vertex_groups = False
me_plane_005.update()
me_plane_004 = bpy.data.meshes.new('Plane.004')
me_plane_004.from_pydata([(-0.4141, -3.096e-07, 0.62), (-0.5699, -2.425e-07, 0.208), (0.4924, -1.125e-06, -0.3215), (-0.6401, -1.989e-07, -0.05954), (-0.2014, 3.679e-07, -0.5648), (0.4086, -2.536e-07, 0.2759), (0.8641, 2.965e-07, -0.1265)], [], [(4, 2, 6, 5, 0, 1, 3)])
_uv = me_plane_004.uv_layers.new(name='UVMap')
_uv.uv.foreach_set('vector', [0.1342, 0.4549, 0.2196, 0.5081, 0.2653, 0.5507, 0.2093, 0.6388, 0.108, 0.714, 0.08888, 0.6239, 0.08024, 0.5654])
me_plane_004.use_remesh_preserve_volume = False
me_plane_004.use_remesh_preserve_attributes = False
me_plane_004.use_mirror_vertex_groups = False
me_plane_004.update()
me_plane_003 = bpy.data.meshes.new('Plane.003')
me_plane_003.from_pydata([(-0.3277, 1.869e-07, -1.147), (0.5504, -6.365e-08, 0.3907), (-0.3277, -1.664e-07, 1.022), (0.2149, 1.15e-07, -0.7061), (0.3947, 3.478e-09, -0.02135), (0.3245, 4.706e-08, -0.2889), (0.3859, -9.575e-08, 0.5877), (-0.2281, 1.737e-07, -1.066)], [], [(0, 7, 3, 5, 4, 1, 6, 2)])
_uv = me_plane_003.uv_layers.new(name='UVMap')
_uv.uv.foreach_set('vector', [5.96e-08, 0.3776, 0.01226, 0.3954, 0.06677, 0.4741, 0.08024, 0.5654, 0.08888, 0.6239, 0.108, 0.714, 0.0878, 0.7571, 5.96e-08, 0.852])
me_plane_003.use_remesh_preserve_volume = False
me_plane_003.use_remesh_preserve_attributes = False
me_plane_003.use_mirror_vertex_groups = False
me_plane_003.update()
me_plane_002 = bpy.data.meshes.new('Plane.002')
me_plane_002.from_pydata([(0.00403, -1.382e-07, 0.7193), (-1.16, 7.479e-08, -0.5881), (-1.04, 2.268e-08, -0.2682), (-0.5091, 4.128e-07, 0.3106), (1.107, -1.382e-07, 0.7193), (-0.3377, 1.309e-07, -0.9322), (0.8765, -2.313e-08, 0.01297), (1.086, -6.339e-08, 0.2601), (1.136, -5.934e-07, 0.5396), (0.0815, 5.404e-07, -0.4724), (0.3962, 4.905e-07, -0.1663), (0.8091, -4.667e-07, -0.2379)], [], [(5, 9, 10, 11, 6, 7, 8, 4, 0, 3, 2, 1)])
_uv = me_plane_002.uv_layers.new(name='UVMap')
_uv.uv.foreach_set('vector', [0.2093, 0.6388, 0.2609, 0.7393, 0.2996, 0.8063, 0.3504, 0.7906, 0.3587, 0.8455, 0.3845, 0.8995, 0.3906, 0.9607, 0.387, 1.0, 0.2513, 1.0, 0.1882, 0.9106, 0.1229, 0.784, 0.108, 0.714])
me_plane_002.use_remesh_preserve_volume = False
me_plane_002.use_remesh_preserve_attributes = False
me_plane_002.use_mirror_vertex_groups = False
me_plane_002.update()
me_plane_001 = bpy.data.meshes.new('Plane.001')
me_plane_001.from_pydata([(-0.8049, -1.406e-07, 0.4426), (1.238, -1.406e-07, 0.4426), (0.07326, 7.236e-08, -0.8648), (-0.8049, -3.041e-08, -0.2339), (0.1942, 2.025e-08, -0.5449), (0.7246, 4.104e-07, 0.03387), (-0.09132, 4.027e-08, -0.6677)], [], [(3, 6, 2, 4, 5, 1, 0)])
_uv = me_plane_001.uv_layers.new(name='UVMap')
_uv.uv.foreach_set('vector', [5.96e-08, 0.852, 0.0878, 0.7571, 0.108, 0.714, 0.1229, 0.784, 0.1882, 0.9106, 0.2513, 1.0, 5.96e-08, 1.0])
me_plane_001.use_remesh_preserve_volume = False
me_plane_001.use_remesh_preserve_attributes = False
me_plane_001.use_mirror_vertex_groups = False
me_plane_001.update()

# ---- objects
ob_plane_053 = bpy.data.objects.new('Plane.053', me_plane_053)
ob_plane_052 = bpy.data.objects.new('Plane.052', me_plane_052)
ob_plane_051 = bpy.data.objects.new('Plane.051', me_plane_051)
ob_plane_050 = bpy.data.objects.new('Plane.050', me_plane_050)
ob_plane_049 = bpy.data.objects.new('Plane.049', me_plane_049)
ob_plane_048 = bpy.data.objects.new('Plane.048', me_plane_048)
ob_plane_047 = bpy.data.objects.new('Plane.047', me_plane_047)
ob_plane_046 = bpy.data.objects.new('Plane.046', me_plane_046)
ob_plane_045 = bpy.data.objects.new('Plane.045', me_plane_045)
ob_plane_044 = bpy.data.objects.new('Plane.044', me_plane_044)
ob_plane_043 = bpy.data.objects.new('Plane.043', me_plane_043)
ob_plane_042 = bpy.data.objects.new('Plane.042', me_plane_042)
ob_plane_041 = bpy.data.objects.new('Plane.041', me_plane_041)
ob_plane_040 = bpy.data.objects.new('Plane.040', me_plane_040)
ob_plane_039 = bpy.data.objects.new('Plane.039', me_plane_039)
ob_plane_038 = bpy.data.objects.new('Plane.038', me_plane_038)
ob_plane_037 = bpy.data.objects.new('Plane.037', me_plane_037)
ob_plane_036 = bpy.data.objects.new('Plane.036', me_plane_036)
ob_plane_035 = bpy.data.objects.new('Plane.035', me_plane_035)
ob_plane_034 = bpy.data.objects.new('Plane.034', me_plane_034)
ob_plane_033 = bpy.data.objects.new('Plane.033', me_plane_033)
ob_plane_032 = bpy.data.objects.new('Plane.032', me_plane_032)
ob_plane_031 = bpy.data.objects.new('Plane.031', me_plane_031)
ob_plane_030 = bpy.data.objects.new('Plane.030', me_plane_030)
ob_plane_029 = bpy.data.objects.new('Plane.029', me_plane_029)
ob_plane_028 = bpy.data.objects.new('Plane.028', me_plane_028)
ob_plane_027 = bpy.data.objects.new('Plane.027', me_plane_027)
ob_plane_026 = bpy.data.objects.new('Plane.026', me_plane_026)
ob_plane_025 = bpy.data.objects.new('Plane.025', me_plane_025)
ob_plane_024 = bpy.data.objects.new('Plane.024', me_plane_024)
ob_plane_023 = bpy.data.objects.new('Plane.023', me_plane_023)
ob_plane_022 = bpy.data.objects.new('Plane.022', me_plane_022)
ob_plane_021 = bpy.data.objects.new('Plane.021', me_plane_021)
ob_plane_020 = bpy.data.objects.new('Plane.020', me_plane_020)
ob_plane_019 = bpy.data.objects.new('Plane.019', me_plane_019)
ob_plane_018 = bpy.data.objects.new('Plane.018', me_plane_018)
ob_plane_017 = bpy.data.objects.new('Plane.017', me_plane_017)
ob_plane_016 = bpy.data.objects.new('Plane.016', me_plane_016)
ob_plane_015 = bpy.data.objects.new('Plane.015', me_plane_015)
ob_plane_014 = bpy.data.objects.new('Plane.014', me_plane_014)
ob_plane_013 = bpy.data.objects.new('Plane.013', me_plane_013)
ob_plane_012 = bpy.data.objects.new('Plane.012', me_plane_012)
ob_plane_011 = bpy.data.objects.new('Plane.011', me_plane_011)
ob_plane_010 = bpy.data.objects.new('Plane.010', me_plane_010)
ob_plane_009 = bpy.data.objects.new('Plane.009', me_plane_009)
ob_plane_008 = bpy.data.objects.new('Plane.008', me_plane_008)
ob_plane_007 = bpy.data.objects.new('Plane.007', me_plane_007)
ob_plane_006 = bpy.data.objects.new('Plane.006', me_plane_006)
ob_plane_005 = bpy.data.objects.new('Plane.005', me_plane_005)
ob_plane_004 = bpy.data.objects.new('Plane.004', me_plane_004)
ob_plane_003 = bpy.data.objects.new('Plane.003', me_plane_003)
ob_plane_002 = bpy.data.objects.new('Plane.002', me_plane_002)
ob_plane_001 = bpy.data.objects.new('Plane.001', me_plane_001)

# ---- transforms, parenting, visibility, modifiers, constraints
ob_plane_053.location = (-0.08296, 9.344e-08, 0.01166)
ob_plane_053.lineart.crease_threshold = 0.0
ob_plane_052.location = (-0.174, 3.634e-08, -0.04361)
ob_plane_052.lineart.crease_threshold = 0.0
ob_plane_051.location = (-0.1599, 8.885e-08, 0.06274)
ob_plane_051.lineart.crease_threshold = 0.0
ob_plane_050.location = (-0.0533, 4.548e-07, 0.1564)
ob_plane_050.lineart.crease_threshold = 0.0
ob_plane_049.location = (-0.001333, 1.439e-07, 0.08619)
ob_plane_049.lineart.crease_threshold = 0.0
ob_plane_048.location = (0.1012, 1.264e-07, 0.03982)
ob_plane_048.lineart.crease_threshold = 0.0
ob_plane_047.location = (0.1041, 4.142e-08, -0.02467)
ob_plane_047.lineart.crease_threshold = 0.0
ob_plane_046.location = (0.01119, 1.499e-07, -0.08305)
ob_plane_046.lineart.crease_threshold = 0.0
ob_plane_045.location = (-0.08913, 1.68e-07, -0.1192)
ob_plane_045.lineart.crease_threshold = 0.0
ob_plane_044.location = (-0.1138, 2.534e-08, -0.223)
ob_plane_044.lineart.crease_threshold = 0.0
ob_plane_043.location = (1.06, -8.464e-07, 0.5867)
ob_plane_043.lineart.crease_threshold = 0.0
ob_plane_042.location = (0.6411, -1.834e-07, 0.3899)
ob_plane_042.lineart.crease_threshold = 0.0
ob_plane_041.location = (0.6935, -3.152e-07, -0.1233)
ob_plane_041.lineart.crease_threshold = 0.0
ob_plane_040.location = (0.2979, 1.397e-08, -0.1167)
ob_plane_040.lineart.crease_threshold = 0.0
ob_plane_039.location = (0.3595, 1.518e-08, 0.1316)
ob_plane_039.lineart.crease_threshold = 0.0
ob_plane_038.location = (-0.005394, 2.638e-07, 0.3093)
ob_plane_038.lineart.crease_threshold = 0.0
ob_plane_037.location = (0.006406, -3.214e-07, 0.6365)
ob_plane_037.lineart.crease_threshold = 0.0
ob_plane_036.location = (-0.7331, -1.458e-07, 0.187)
ob_plane_036.lineart.crease_threshold = 0.0
ob_plane_035.location = (-0.4127, 9.645e-08, 0.005414)
ob_plane_035.lineart.crease_threshold = 0.0
ob_plane_034.location = (-0.8232, 3.298e-07, -0.27)
ob_plane_034.lineart.crease_threshold = 0.0
ob_plane_033.location = (-0.3674, -9.961e-08, -0.4227)
ob_plane_033.lineart.crease_threshold = 0.0
ob_plane_032.location = (0.1587, -4.775e-08, -0.2985)
ob_plane_032.lineart.crease_threshold = 0.0
ob_plane_031.location = (0.3519, -4.034e-07, -0.4977)
ob_plane_031.lineart.crease_threshold = 0.0
ob_plane_030.location = (0.5983, -4.735e-07, -0.6898)
ob_plane_030.lineart.crease_threshold = 0.0
ob_plane_029.location = (0.07568, -9.084e-07, -0.7541)
ob_plane_029.lineart.crease_threshold = 0.0
ob_plane_028.location = (-0.07427, -1.005e-06, -0.953)
ob_plane_028.lineart.crease_threshold = 0.0
ob_plane_027.location = (-0.5544, 1.744e-07, -0.7728)
ob_plane_027.lineart.crease_threshold = 0.0
ob_plane_026.location = (-0.8766, 3.444e-07, -1.521)
ob_plane_026.lineart.crease_threshold = 0.0
ob_plane_025.location = (0.1012, 5.269e-08, -1.774)
ob_plane_025.lineart.crease_threshold = 0.0
ob_plane_024.location = (1.177, -1.34e-08, -1.682)
ob_plane_024.lineart.crease_threshold = 0.0
ob_plane_023.location = (1.194, -4.431e-07, -0.7275)
ob_plane_023.lineart.crease_threshold = 0.0
ob_plane_022.location = (1.73, -7.542e-08, -0.3289)
ob_plane_022.lineart.crease_threshold = 0.0
ob_plane_021.location = (1.92, -3.003e-07, -1.38)
ob_plane_021.lineart.crease_threshold = 0.0
ob_plane_020.location = (3.046, 3.3e-07, -1.675)
ob_plane_020.lineart.crease_threshold = 0.0
ob_plane_019.location = (3.706, 5.663e-08, -1.258)
ob_plane_019.lineart.crease_threshold = 0.0
ob_plane_018.location = (3.429, 6.407e-09, -0.2709)
ob_plane_018.lineart.crease_threshold = 0.0
ob_plane_017.location = (3.384, -2.888e-07, 1.773)
ob_plane_017.lineart.crease_threshold = 0.0
ob_plane_016.location = (2.469, -3.081e-07, 0.2969)
ob_plane_016.lineart.crease_threshold = 0.0
ob_plane_015.location = (3.625, -2.915e-07, 0.8282)
ob_plane_015.lineart.crease_threshold = 0.0
ob_plane_014.location = (1.986, -1.371e-07, 1.747)
ob_plane_014.lineart.crease_threshold = 0.0
ob_plane_013.location = (1.4, -5.237e-07, 1.099)
ob_plane_013.lineart.crease_threshold = 0.0
ob_plane_012.location = (0.1515, -5.913e-07, 1.897)
ob_plane_012.lineart.crease_threshold = 0.0
ob_plane_011.location = (-0.4103, -6.395e-07, 1.191)
ob_plane_011.lineart.crease_threshold = 0.0
ob_plane_010.location = (-1.405, -2.931e-07, 0.6795)
ob_plane_010.lineart.crease_threshold = 0.0
ob_plane_009.location = (-1.393, 2.751e-07, -0.3982)
ob_plane_009.lineart.crease_threshold = 0.0
ob_plane_008.location = (-2.106, 2.737e-07, -0.5176)
ob_plane_008.lineart.crease_threshold = 0.0
ob_plane_007.location = (-1.895, 4.66e-07, -1.634)
ob_plane_007.lineart.crease_threshold = 0.0
ob_plane_006.location = (-3.475, 1.804e-07, -1.518)
ob_plane_006.lineart.crease_threshold = 0.0
ob_plane_005.location = (-3.062, 3.815e-07, -0.6524)
ob_plane_005.lineart.crease_threshold = 0.0
ob_plane_004.location = (-2.772, 1.502e-07, 0.3585)
ob_plane_004.lineart.crease_threshold = 0.0
ob_plane_003.location = (-3.736, -9.577e-08, 0.5878)
ob_plane_003.lineart.crease_threshold = 0.0
ob_plane_002.location = (-2.025, -2.342e-07, 1.567)
ob_plane_002.lineart.crease_threshold = 0.0
ob_plane_001.location = (-3.259, -2.318e-07, 1.843)
ob_plane_001.lineart.crease_threshold = 0.0

# ---- collection membership
col_collection_1.objects.link(ob_plane_053)
col_collection_1.objects.link(ob_plane_052)
col_collection_1.objects.link(ob_plane_051)
col_collection_1.objects.link(ob_plane_050)
col_collection_1.objects.link(ob_plane_049)
col_collection_1.objects.link(ob_plane_048)
col_collection_1.objects.link(ob_plane_047)
col_collection_1.objects.link(ob_plane_046)
col_collection_1.objects.link(ob_plane_045)
col_collection_1.objects.link(ob_plane_044)
col_collection_1.objects.link(ob_plane_043)
col_collection_1.objects.link(ob_plane_042)
col_collection_1.objects.link(ob_plane_041)
col_collection_1.objects.link(ob_plane_040)
col_collection_1.objects.link(ob_plane_039)
col_collection_1.objects.link(ob_plane_038)
col_collection_1.objects.link(ob_plane_037)
col_collection_1.objects.link(ob_plane_036)
col_collection_1.objects.link(ob_plane_035)
col_collection_1.objects.link(ob_plane_034)
col_collection_1.objects.link(ob_plane_033)
col_collection_1.objects.link(ob_plane_032)
col_collection_1.objects.link(ob_plane_031)
col_collection_1.objects.link(ob_plane_030)
col_collection_1.objects.link(ob_plane_029)
col_collection_1.objects.link(ob_plane_028)
col_collection_1.objects.link(ob_plane_027)
col_collection_1.objects.link(ob_plane_026)
col_collection_1.objects.link(ob_plane_025)
col_collection_1.objects.link(ob_plane_024)
col_collection_1.objects.link(ob_plane_023)
col_collection_1.objects.link(ob_plane_022)
col_collection_1.objects.link(ob_plane_021)
col_collection_1.objects.link(ob_plane_020)
col_collection_1.objects.link(ob_plane_019)
col_collection_1.objects.link(ob_plane_018)
col_collection_1.objects.link(ob_plane_017)
col_collection_1.objects.link(ob_plane_016)
col_collection_1.objects.link(ob_plane_015)
col_collection_1.objects.link(ob_plane_014)
col_collection_1.objects.link(ob_plane_013)
col_collection_1.objects.link(ob_plane_012)
col_collection_1.objects.link(ob_plane_011)
col_collection_1.objects.link(ob_plane_010)
col_collection_1.objects.link(ob_plane_009)
col_collection_1.objects.link(ob_plane_008)
col_collection_1.objects.link(ob_plane_007)
col_collection_1.objects.link(ob_plane_006)
col_collection_1.objects.link(ob_plane_005)
col_collection_1.objects.link(ob_plane_004)
col_collection_1.objects.link(ob_plane_003)
col_collection_1.objects.link(ob_plane_002)
col_collection_1.objects.link(ob_plane_001)

# ---- scene / render settings (as saved in the file)
scene.frame_start = 1; scene.frame_end = 250; scene.frame_set(1)
scene.render.engine = 'BLENDER_EEVEE_NEXT'
scene.render.resolution_percentage = 50
scene.render.dither_intensity = 0.0
scene.cycles.use_denoising = False
scene.cycles.samples = 10
scene.cycles.sampling_pattern = 'TABULATED_SOBOL'
scene.cycles.light_sampling_threshold = 0.0
scene.cycles.use_adaptive_sampling = False
scene.cycles.use_light_tree = False
scene.cycles.blur_glossy = 0.0
scene.cycles.volume_bounces = 1
scene.cycles.pixel_filter_type = 'GAUSSIAN'
scene.cycles.sample_clamp_indirect = 0.0
scene.view_settings.view_transform = 'Standard'
bpy.context.view_layer.update()

# ---- added for rendering (the .blend has no active camera and no usable light): camera, sun
cam_auto = bpy.data.cameras.new('AutoCamera')
cam_auto.lens = 50.0
cam_auto.sensor_width = 36.0
cam_auto.clip_end = 1000.0
ob_auto_camera = bpy.data.objects.new('AutoCamera', cam_auto)
scene.collection.objects.link(ob_auto_camera)
ob_auto_camera.location = (8.62805, -10.3537, 6.90244)
ob_auto_camera.rotation_euler = (1.09748, -7.21219e-08, 0.694738)
scene.camera = ob_auto_camera
light_auto_sun = bpy.data.lights.new('AutoSun', 'SUN')
light_auto_sun.energy = 3.0
light_auto_sun.angle = 0.0523599
ob_auto_sun = bpy.data.objects.new('AutoSun', light_auto_sun)
scene.collection.objects.link(ob_auto_sun)
ob_auto_sun.rotation_euler = (0.872665, 0.174533, 0.523599)
bpy.context.view_layer.update()
